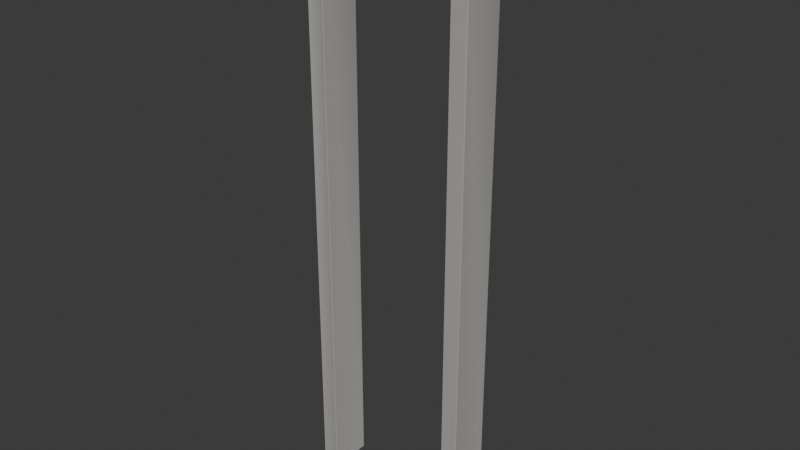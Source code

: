 # Source: doorway_delco_01_w120.blend  (saved by Blender 5.1.30; exported with 4.5.12 LTS)
import bpy
from mathutils import Matrix  # noqa: F401  (used for matrix-valued properties, if any)

bpy.ops.wm.read_factory_settings(use_empty=True)
scene = bpy.context.scene
scene.name = 'Scene'

# ---- collections
col_collection = bpy.data.collections.new('Collection'); scene.collection.children.link(col_collection)
col_breach_delco_01_w160 = bpy.data.collections.new('breach_delco_01_w160'); scene.collection.children.link(col_breach_delco_01_w160)
col_breach_delco_01_w160_breached = bpy.data.collections.new('breach_delco_01_w160_breached'); scene.collection.children.link(col_breach_delco_01_w160_breached)
col_doorway_delco_01_w110 = bpy.data.collections.new('doorway_delco_01_w110'); scene.collection.children.link(col_doorway_delco_01_w110)
col_doorway_delco_01_w120 = bpy.data.collections.new('doorway_delco_01_w120'); scene.collection.children.link(col_doorway_delco_01_w120)

# ---- materials (node trees are filled in below, after node groups)
mat_m_doorway_concrete = bpy.data.materials.new('M_Doorway_concrete')

# ---- material node trees
mat_m_doorway_concrete.use_nodes = True; mat_m_doorway_concrete.node_tree.nodes.clear()
_N = mat_m_doorway_concrete.node_tree.nodes; _L = mat_m_doorway_concrete.node_tree.links
n0 = _N.new('ShaderNodeBsdfPrincipled'); n0.name = 'Principled BSDF'; n0.location = (-200, 100)
n0.inputs[2].default_value = 0.92
n1 = _N.new('ShaderNodeOutputMaterial'); n1.name = 'Material Output'; n1.location = (200, 100)
n2 = _N.new('ShaderNodeVertexColor'); n2.name = 'Color Attribute'; n2.location = (0, 0)
n2.layer_name = 'Wear'
n3 = _N.new('ShaderNodeMix'); n3.name = 'Mix'; n3.location = (0, 0)
n3.data_type = 'RGBA'
n3.blend_type = 'MULTIPLY'
n3.inputs[0].default_value = 1.0
n3.inputs[6].default_value = (0.5, 0.49, 0.46, 1.0)
_L.new(n0.outputs[0], n1.inputs[0])
_L.new(n2.outputs[0], n3.inputs[7])
_L.new(n3.outputs[2], n0.inputs[0])
n1.is_active_output = True

# ---- world
world_world = bpy.data.worlds.new('World'); scene.world = world_world
world_world.use_nodes = True; world_world.node_tree.nodes.clear()
_N = world_world.node_tree.nodes; _L = world_world.node_tree.links
n0 = _N.new('ShaderNodeOutputWorld'); n0.name = 'World Output'; n0.location = (200, 100)
n1 = _N.new('ShaderNodeBackground'); n1.name = 'Background'; n1.location = (-200, 100)
n1.inputs[0].default_value = (0.05088, 0.05088, 0.05088, 1.0)
_L.new(n1.outputs[0], n0.inputs[0])
n0.is_active_output = True
world_world.color = (0.05088, 0.05088, 0.05088)
world_world.sun_shadow_jitter_overblur = 0.0

# ---- meshes
me_doorway_jamb_l = bpy.data.meshes.new('Doorway_Jamb_L')
me_doorway_jamb_l.from_pydata([(-0.597, -0.147, -2.1), (-0.597, -0.15, -2.097), (-0.6, -0.147, -2.097), (-0.597, -0.15, 2.097), (-0.597, -0.147, 2.1), (-0.6, -0.147, 2.097), (-0.597, 0.147, -2.1), (-0.6, 0.147, -2.097), (-0.597, 0.15, -2.097), (-0.597, 0.147, 2.1), (-0.597, 0.15, 2.097), (-0.6, 0.147, 2.097), (-0.483, -0.147, -2.1), (-0.48, -0.147, -2.097), (-0.483, -0.15, -2.097), (-0.483, -0.147, 2.1), (-0.483, -0.15, 2.097), (-0.48, -0.147, 2.097), (-0.483, 0.147, -2.1), (-0.483, 0.15, -2.097), (-0.48, 0.147, -2.097), (-0.483, 0.147, 2.1), (-0.48, 0.147, 2.097), (-0.483, 0.15, 2.097)], [], [(0, 1, 2), (3, 4, 5), (6, 7, 8), (9, 10, 11), (12, 13, 14), (15, 16, 17), (18, 19, 20), (21, 22, 23), (6, 0, 2, 7), (1, 3, 5, 2), (4, 9, 11, 5), (10, 8, 7, 11), (18, 6, 8, 19), (9, 21, 23, 10), (22, 20, 19, 23), (12, 18, 20, 13), (21, 15, 17, 22), (16, 14, 13, 17), (0, 12, 14, 1), (15, 4, 3, 16), (6, 18, 12, 0), (2, 5, 11, 7), (14, 16, 3, 1), (21, 9, 4, 15), (8, 10, 23, 19), (20, 22, 17, 13)])
_uv = me_doorway_jamb_l.uv_layers.new(name='UVMap')
_uv.uv.foreach_set('vector', [-0.7164, -2.52, -0.7164, -2.516, -0.72, -2.516, -0.7164, 2.516, -0.7164, 2.52, -0.72, 2.516, -0.7164, -2.52, -0.72, -2.516, -0.7164, -2.516, -0.7164, 2.52, -0.7164, 2.516, -0.72, 2.516, -0.1764, -2.52, -0.1764, -2.516, -0.18, -2.516, -0.1764, 2.52, -0.18, 2.516, -0.1764, 2.516, 0.1764, -2.52, 0.18, -2.516, 0.1764, -2.516, 0.1764, 2.52, 0.1764, 2.516, 0.18, 2.516, -0.7164, 0.1764, -0.7164, -0.1764, -0.72, -0.1764, -0.72, 0.1764, -0.7164, -2.516, -0.7164, 2.516, -0.72, 2.516, -0.72, -2.516, -0.7164, -0.1764, -0.7164, 0.1764, -0.72, 0.1764, -0.72, -0.1764, -0.7164, 2.516, -0.7164, -2.516, -0.72, -2.516, -0.72, 2.516, -0.5796, -2.52, -0.7164, -2.52, -0.7164, -2.516, -0.5796, -2.516, -0.7164, 2.52, -0.5796, 2.52, -0.5796, 2.516, -0.7164, 2.516, 0.1764, 2.516, 0.1764, -2.516, 0.18, -2.516, 0.18, 2.516, -0.1764, -2.52, 0.1764, -2.52, 0.1764, -2.516, -0.1764, -2.516, 0.1764, 2.52, -0.1764, 2.52, -0.1764, 2.516, 0.1764, 2.516, -0.18, 2.516, -0.18, -2.516, -0.1764, -2.516, -0.1764, 2.516, -0.7164, -2.52, -0.5796, -2.52, -0.5796, -2.516, -0.7164, -2.516, -0.5796, 2.52, -0.7164, 2.52, -0.7164, 2.516, -0.5796, 2.516, -0.7164, 0.1764, -0.5796, 0.1764, -0.5796, -0.1764, -0.7164, -0.1764, -0.1764, -2.516, -0.1764, 2.516, 0.1764, 2.516, 0.1764, -2.516, -0.5796, -2.516, -0.5796, 2.516, -0.7164, 2.516, -0.7164, -2.516, -0.5796, 0.1764, -0.7164, 0.1764, -0.7164, -0.1764, -0.5796, -0.1764, -0.7164, -2.516, -0.7164, 2.516, -0.5796, 2.516, -0.5796, -2.516, 0.1764, -2.516, 0.1764, 2.516, -0.1764, 2.516, -0.1764, -2.516])
_ca = me_doorway_jamb_l.color_attributes.new('Wear', 'BYTE_COLOR', 'CORNER')
_ca.data.foreach_set('color', [0.6867, 0.6654, 0.6445, 1.0, 0.8632, 0.8308, 0.8148, 1.0, 1.0, 0.9647, 0.9387, 1.0, 0.9387, 0.9387, 0.9823, 1.0, 0.9647, 0.9734, 1.0, 1.0, 0.9647, 0.9734, 1.0, 1.0, 0.6584, 0.6376, 0.624, 1.0, 0.7379, 0.7084, 0.6939, 1.0, 0.7758, 0.7454, 0.7305, 1.0, 0.7835, 0.7835, 0.8148, 1.0, 0.7758, 0.7758, 0.8148, 1.0, 0.6308, 0.6376, 0.6584, 1.0, 0.7913, 0.7605, 0.7454, 1.0, 0.9387, 0.8963, 0.8796, 1.0, 0.7011, 0.6724, 0.6584, 1.0, 0.8714, 0.8714, 0.9131, 1.0, 0.6795, 0.6867, 0.7157, 1.0, 0.8879, 0.8963, 0.9301, 1.0, 0.956, 0.9131, 0.8963, 1.0, 0.9387, 0.9047, 0.8879, 1.0, 0.9823, 0.9473, 0.9216, 1.0, 0.7605, 0.7682, 0.7991, 1.0, 0.6724, 0.6795, 0.7011, 1.0, 0.8228, 0.8308, 0.8632, 1.0, 0.6654, 0.6376, 0.6172, 1.0, 0.6939, 0.6654, 0.6445, 1.0, 1.0, 0.9647, 0.9301, 1.0, 0.7379, 0.7084, 0.6867, 1.0, 0.8469, 0.8308, 0.8388, 1.0, 0.956, 0.9473, 0.9473, 1.0, 0.9911, 0.9734, 0.9823, 1.0, 0.9734, 0.956, 0.9647, 1.0, 0.9647, 0.9734, 1.0, 1.0, 0.7758, 0.7835, 0.8228, 1.0, 0.624, 0.6376, 0.6654, 1.0, 0.956, 0.9734, 1.0, 1.0, 0.7913, 0.7835, 0.7835, 1.0, 0.7605, 0.7454, 0.7529, 1.0, 0.7157, 0.7084, 0.7157, 1.0, 0.6445, 0.6376, 0.6445, 1.0, 0.956, 0.9131, 0.8879, 1.0, 0.6654, 0.6376, 0.6172, 1.0, 0.7835, 0.7454, 0.7231, 1.0, 0.9473, 0.9047, 0.8796, 1.0, 0.7758, 0.7835, 0.8228, 1.0, 0.7529, 0.7682, 0.7991, 1.0, 0.8148, 0.8228, 0.8632, 1.0, 0.7682, 0.7758, 0.8148, 1.0, 0.6867, 0.6795, 0.6867, 1.0, 0.956, 0.9473, 0.956, 1.0, 0.9216, 0.9047, 0.9131, 1.0, 0.8388, 0.8308, 0.8388, 1.0, 0.7991, 0.7605, 0.7379, 1.0, 0.956, 0.9131, 0.8879, 1.0, 0.9911, 0.9473, 0.9216, 1.0, 0.9387, 0.9047, 0.8714, 1.0, 0.7529, 0.7682, 0.7991, 1.0, 0.8632, 0.8714, 0.9131, 1.0, 0.8879, 0.8963, 0.9387, 1.0, 0.6654, 0.6795, 0.7084, 1.0, 0.7011, 0.6867, 0.6939, 1.0, 0.6795, 0.6724, 0.6795, 1.0, 0.9131, 0.8963, 0.9047, 1.0, 0.9131, 0.8963, 0.9047, 1.0, 0.6939, 0.6654, 0.6445, 1.0, 0.7991, 0.7605, 0.7379, 1.0, 0.7011, 0.6724, 0.6514, 1.0, 0.8714, 0.8308, 0.807, 1.0, 0.8632, 0.8714, 0.9131, 1.0, 0.9647, 0.9734, 1.0, 1.0, 0.9301, 0.9387, 0.9823, 1.0, 0.6795, 0.6867, 0.7157, 1.0, 0.6724, 0.6376, 0.6105, 1.0, 0.9734, 0.9216, 0.8714, 1.0, 0.807, 0.7605, 0.7305, 1.0, 0.7011, 0.6654, 0.6308, 1.0, 0.9734, 0.956, 0.9647, 1.0, 0.9911, 0.9734, 0.9823, 1.0, 0.6445, 0.6376, 0.6445, 1.0, 0.7157, 0.7084, 0.7157, 1.0, 0.6795, 0.6724, 0.6795, 1.0, 0.7011, 0.6867, 0.6939, 1.0, 0.956, 0.9473, 0.9473, 1.0, 0.8469, 0.8308, 0.8388, 1.0, 0.7454, 0.7605, 0.8148, 1.0, 0.7682, 0.7835, 0.8388, 1.0, 0.9473, 0.9734, 1.0, 1.0, 0.855, 0.8714, 0.9301, 1.0, 0.7605, 0.7454, 0.7529, 1.0, 0.7913, 0.7835, 0.7835, 1.0, 0.8388, 0.8308, 0.8388, 1.0, 0.9216, 0.9047, 0.9131, 1.0, 0.956, 0.9473, 0.956, 1.0, 0.6867, 0.6795, 0.6867, 1.0, 0.9131, 0.8963, 0.9047, 1.0, 0.9131, 0.8963, 0.9047, 1.0])
me_doorway_jamb_l.materials.append(mat_m_doorway_concrete)
me_doorway_jamb_l.update()
me_doorway_jamb_r = bpy.data.meshes.new('Doorway_Jamb_R')
me_doorway_jamb_r.from_pydata([(0.483, -0.147, -2.1), (0.483, -0.15, -2.097), (0.48, -0.147, -2.097), (0.483, -0.15, 2.097), (0.483, -0.147, 2.1), (0.48, -0.147, 2.097), (0.483, 0.147, -2.1), (0.48, 0.147, -2.097), (0.483, 0.15, -2.097), (0.483, 0.147, 2.1), (0.483, 0.15, 2.097), (0.48, 0.147, 2.097), (0.597, -0.147, -2.1), (0.6, -0.147, -2.097), (0.597, -0.15, -2.097), (0.597, -0.147, 2.1), (0.597, -0.15, 2.097), (0.6, -0.147, 2.097), (0.597, 0.147, -2.1), (0.597, 0.15, -2.097), (0.6, 0.147, -2.097), (0.597, 0.147, 2.1), (0.6, 0.147, 2.097), (0.597, 0.15, 2.097)], [], [(0, 1, 2), (3, 4, 5), (6, 7, 8), (9, 10, 11), (12, 13, 14), (15, 16, 17), (18, 19, 20), (21, 22, 23), (6, 0, 2, 7), (1, 3, 5, 2), (4, 9, 11, 5), (10, 8, 7, 11), (18, 6, 8, 19), (9, 21, 23, 10), (22, 20, 19, 23), (12, 18, 20, 13), (21, 15, 17, 22), (16, 14, 13, 17), (0, 12, 14, 1), (15, 4, 3, 16), (6, 18, 12, 0), (2, 5, 11, 7), (14, 16, 3, 1), (21, 9, 4, 15), (8, 10, 23, 19), (20, 22, 17, 13)])
_uv = me_doorway_jamb_r.uv_layers.new(name='UVMap')
_uv.uv.foreach_set('vector', [-0.1764, -2.52, -0.18, -2.516, -0.1764, -2.516, -0.18, 2.516, -0.1764, 2.52, -0.1764, 2.516, 0.1764, -2.52, 0.1764, -2.516, 0.18, -2.516, 0.1764, 2.52, 0.18, 2.516, 0.1764, 2.516, 0.7164, -2.52, 0.72, -2.516, 0.7164, -2.516, 0.7164, 2.52, 0.7164, 2.516, 0.72, 2.516, 0.7164, -2.52, 0.7164, -2.516, 0.72, -2.516, 0.7164, 2.52, 0.72, 2.516, 0.7164, 2.516, 0.1764, -2.52, -0.1764, -2.52, -0.1764, -2.516, 0.1764, -2.516, -0.18, -2.516, -0.18, 2.516, -0.1764, 2.516, -0.1764, -2.516, -0.1764, 2.52, 0.1764, 2.52, 0.1764, 2.516, -0.1764, 2.516, 0.18, 2.516, 0.18, -2.516, 0.1764, -2.516, 0.1764, 2.516, 0.7164, -2.52, 0.5796, -2.52, 0.5796, -2.516, 0.7164, -2.516, 0.5796, 2.52, 0.7164, 2.52, 0.7164, 2.516, 0.5796, 2.516, 0.72, 2.516, 0.72, -2.516, 0.7164, -2.516, 0.7164, 2.516, 0.7164, -0.1764, 0.7164, 0.1764, 0.72, 0.1764, 0.72, -0.1764, 0.7164, 0.1764, 0.7164, -0.1764, 0.72, -0.1764, 0.72, 0.1764, 0.7164, 2.516, 0.7164, -2.516, 0.72, -2.516, 0.72, 2.516, 0.5796, -2.52, 0.7164, -2.52, 0.7164, -2.516, 0.5796, -2.516, 0.7164, 2.52, 0.5796, 2.52, 0.5796, 2.516, 0.7164, 2.516, 0.5796, 0.1764, 0.7164, 0.1764, 0.7164, -0.1764, 0.5796, -0.1764, -0.1764, -2.516, -0.1764, 2.516, 0.1764, 2.516, 0.1764, -2.516, 0.7164, -2.516, 0.7164, 2.516, 0.5796, 2.516, 0.5796, -2.516, 0.7164, 0.1764, 0.5796, 0.1764, 0.5796, -0.1764, 0.7164, -0.1764, 0.5796, -2.516, 0.5796, 2.516, 0.7164, 2.516, 0.7164, -2.516, 0.1764, -2.516, 0.1764, 2.516, -0.1764, 2.516, -0.1764, -2.516])
_ca = me_doorway_jamb_r.color_attributes.new('Wear', 'BYTE_COLOR', 'CORNER')
_ca.data.foreach_set('color', [0.8228, 0.7913, 0.7682, 1.0, 0.8388, 0.807, 0.7835, 1.0, 0.956, 0.9216, 0.8963, 1.0, 0.8148, 0.8148, 0.8469, 1.0, 0.855, 0.855, 0.8963, 1.0, 0.7454, 0.7454, 0.7758, 1.0, 0.8388, 0.807, 0.7913, 1.0, 0.956, 0.9131, 0.8963, 1.0, 0.855, 0.8228, 0.807, 1.0, 0.6584, 0.6654, 0.6939, 1.0, 0.7305, 0.7379, 0.7682, 1.0, 0.7454, 0.7529, 0.7835, 1.0, 0.7991, 0.7682, 0.7454, 1.0, 0.8308, 0.7991, 0.7758, 1.0, 0.8308, 0.7991, 0.7758, 1.0, 0.7305, 0.7379, 0.7682, 1.0, 0.8308, 0.8388, 0.8714, 1.0, 0.8714, 0.8714, 0.9131, 1.0, 0.7605, 0.7305, 0.7084, 1.0, 0.7379, 0.7084, 0.6939, 1.0, 0.9647, 0.9216, 0.9047, 1.0, 0.7605, 0.7682, 0.7991, 1.0, 0.6795, 0.6867, 0.7157, 1.0, 0.7835, 0.7913, 0.8228, 1.0, 0.8469, 0.807, 0.7835, 1.0, 0.8228, 0.7913, 0.7682, 1.0, 0.956, 0.9216, 0.8879, 1.0, 0.956, 0.9216, 0.8879, 1.0, 0.8148, 0.7991, 0.807, 1.0, 0.8308, 0.8228, 0.8228, 1.0, 0.7605, 0.7529, 0.7529, 1.0, 0.9301, 0.9131, 0.9216, 1.0, 0.8469, 0.855, 0.8963, 1.0, 0.6584, 0.6654, 0.6939, 1.0, 0.7379, 0.7529, 0.7835, 1.0, 0.7379, 0.7454, 0.7835, 1.0, 0.7529, 0.7379, 0.7454, 1.0, 0.8388, 0.8228, 0.8308, 1.0, 0.9301, 0.9131, 0.9216, 1.0, 0.7682, 0.7529, 0.7605, 1.0, 0.7605, 0.7305, 0.7084, 1.0, 0.8469, 0.807, 0.7835, 1.0, 0.8632, 0.8228, 0.7991, 1.0, 0.7454, 0.7084, 0.6867, 1.0, 0.6584, 0.6654, 0.6939, 1.0, 0.7529, 0.7682, 0.7991, 1.0, 0.7835, 0.7913, 0.8308, 1.0, 0.7305, 0.7379, 0.7758, 1.0, 0.7011, 0.6867, 0.6939, 1.0, 0.9387, 0.9216, 0.9301, 1.0, 0.7231, 0.7084, 0.7157, 1.0, 0.807, 0.7913, 0.7991, 1.0, 0.7991, 0.7682, 0.7454, 1.0, 0.7605, 0.7305, 0.7084, 1.0, 0.9647, 0.9216, 0.8963, 1.0, 0.8308, 0.7991, 0.7758, 1.0, 0.7529, 0.7682, 0.7991, 1.0, 0.7231, 0.7379, 0.7682, 1.0, 0.8632, 0.8714, 0.9131, 1.0, 0.6795, 0.6867, 0.7231, 1.0, 0.855, 0.8388, 0.8469, 1.0, 0.807, 0.7991, 0.7991, 1.0, 0.807, 0.7991, 0.7991, 1.0, 0.8879, 0.8796, 0.8796, 1.0, 0.8228, 0.7913, 0.7682, 1.0, 0.7991, 0.7682, 0.7454, 1.0, 0.8308, 0.7991, 0.7758, 1.0, 0.8388, 0.807, 0.7758, 1.0, 0.7231, 0.7379, 0.7682, 1.0, 0.8469, 0.855, 0.8963, 1.0, 0.807, 0.8148, 0.855, 1.0, 0.8308, 0.8388, 0.8796, 1.0, 0.855, 0.807, 0.7682, 1.0, 0.7758, 0.7305, 0.6939, 1.0, 0.8148, 0.7682, 0.7305, 1.0, 0.8388, 0.7913, 0.7529, 1.0, 0.9301, 0.9131, 0.9216, 1.0, 0.7605, 0.7529, 0.7529, 1.0, 0.7682, 0.7529, 0.7605, 1.0, 0.9301, 0.9131, 0.9216, 1.0, 0.807, 0.7991, 0.7991, 1.0, 0.855, 0.8388, 0.8469, 1.0, 0.8308, 0.8228, 0.8228, 1.0, 0.8148, 0.7991, 0.807, 1.0, 0.7454, 0.7682, 0.8148, 1.0, 0.6445, 0.6654, 0.7084, 1.0, 0.8388, 0.855, 0.9131, 1.0, 0.7157, 0.7379, 0.7835, 1.0, 0.8388, 0.8228, 0.8308, 1.0, 0.7529, 0.7379, 0.7454, 1.0, 0.807, 0.7913, 0.7991, 1.0, 0.7231, 0.7084, 0.7157, 1.0, 0.9387, 0.9216, 0.9301, 1.0, 0.7011, 0.6867, 0.6939, 1.0, 0.8879, 0.8796, 0.8796, 1.0, 0.807, 0.7991, 0.7991, 1.0])
me_doorway_jamb_r.materials.append(mat_m_doorway_concrete)
me_doorway_jamb_r.update()
me_doorway_header = bpy.data.meshes.new('Doorway_Header')
me_doorway_header.from_pydata([(-0.477, -0.147, 1.88), (-0.477, -0.15, 1.883), (-0.48, -0.147, 1.883), (-0.477, -0.15, 2.097), (-0.477, -0.147, 2.1), (-0.48, -0.147, 2.097), (-0.477, 0.147, 1.88), (-0.48, 0.147, 1.883), (-0.477, 0.15, 1.883), (-0.477, 0.147, 2.1), (-0.477, 0.15, 2.097), (-0.48, 0.147, 2.097), (0.477, -0.147, 1.88), (0.48, -0.147, 1.883), (0.477, -0.15, 1.883), (0.477, -0.147, 2.1), (0.477, -0.15, 2.097), (0.48, -0.147, 2.097), (0.477, 0.147, 1.88), (0.477, 0.15, 1.883), (0.48, 0.147, 1.883), (0.477, 0.147, 2.1), (0.48, 0.147, 2.097), (0.477, 0.15, 2.097)], [], [(0, 1, 2), (3, 4, 5), (6, 7, 8), (9, 10, 11), (12, 13, 14), (15, 16, 17), (18, 19, 20), (21, 22, 23), (6, 0, 2, 7), (1, 3, 5, 2), (4, 9, 11, 5), (10, 8, 7, 11), (18, 6, 8, 19), (9, 21, 23, 10), (22, 20, 19, 23), (12, 18, 20, 13), (21, 15, 17, 22), (16, 14, 13, 17), (0, 12, 14, 1), (15, 4, 3, 16), (6, 18, 12, 0), (2, 5, 11, 7), (14, 16, 3, 1), (21, 9, 4, 15), (8, 10, 23, 19), (20, 22, 17, 13)])
_uv = me_doorway_header.uv_layers.new(name='UVMap')
_uv.uv.foreach_set('vector', [-0.1764, 2.256, -0.18, 2.26, -0.1764, 2.26, -0.18, 2.516, -0.1764, 2.52, -0.1764, 2.516, 0.1764, 2.256, 0.1764, 2.26, 0.18, 2.26, 0.1764, 2.52, 0.18, 2.516, 0.1764, 2.516, -0.1764, 2.256, -0.1764, 2.26, -0.18, 2.26, -0.1764, 2.52, -0.18, 2.516, -0.1764, 2.516, 0.1764, 2.256, 0.18, 2.26, 0.1764, 2.26, 0.1764, 2.52, 0.1764, 2.516, 0.18, 2.516, 0.1764, 2.256, -0.1764, 2.256, -0.1764, 2.26, 0.1764, 2.26, -0.18, 2.26, -0.18, 2.516, -0.1764, 2.516, -0.1764, 2.26, -0.1764, 2.52, 0.1764, 2.52, 0.1764, 2.516, -0.1764, 2.516, 0.18, 2.516, 0.18, 2.26, 0.1764, 2.26, 0.1764, 2.516, 0.5724, 2.256, -0.5724, 2.256, -0.5724, 2.26, 0.5724, 2.26, -0.5724, 2.52, 0.5724, 2.52, 0.5724, 2.516, -0.5724, 2.516, 0.1764, 2.516, 0.1764, 2.26, 0.18, 2.26, 0.18, 2.516, -0.1764, 2.256, 0.1764, 2.256, 0.1764, 2.26, -0.1764, 2.26, 0.1764, 2.52, -0.1764, 2.52, -0.1764, 2.516, 0.1764, 2.516, -0.18, 2.516, -0.18, 2.26, -0.1764, 2.26, -0.1764, 2.516, -0.5724, 2.256, 0.5724, 2.256, 0.5724, 2.26, -0.5724, 2.26, 0.5724, 2.52, -0.5724, 2.52, -0.5724, 2.516, 0.5724, 2.516, -0.5724, 0.1764, 0.5724, 0.1764, 0.5724, -0.1764, -0.5724, -0.1764, -0.1764, 2.26, -0.1764, 2.516, 0.1764, 2.516, 0.1764, 2.26, 0.5724, 2.26, 0.5724, 2.516, -0.5724, 2.516, -0.5724, 2.26, 0.5724, 0.1764, -0.5724, 0.1764, -0.5724, -0.1764, 0.5724, -0.1764, -0.5724, 2.26, -0.5724, 2.516, 0.5724, 2.516, 0.5724, 2.26, 0.1764, 2.26, 0.1764, 2.516, -0.1764, 2.516, -0.1764, 2.26])
_ca = me_doorway_header.color_attributes.new('Wear', 'BYTE_COLOR', 'CORNER')
_ca.data.foreach_set('color', [0.956, 0.9216, 0.8963, 1.0, 0.956, 0.9131, 0.8963, 1.0, 0.6724, 0.6445, 0.6308, 1.0, 0.956, 0.9647, 1.0, 1.0, 0.8963, 0.8963, 0.9387, 1.0, 0.7011, 0.7084, 0.7379, 1.0, 0.9647, 0.9301, 0.9047, 1.0, 0.9216, 0.8879, 0.8632, 1.0, 1.0, 0.9647, 0.9473, 1.0, 0.7913, 0.7913, 0.8308, 1.0, 0.8228, 0.8308, 0.8632, 1.0, 0.7605, 0.7605, 0.7913, 1.0, 0.8308, 0.7991, 0.7835, 1.0, 0.956, 0.9216, 0.8963, 1.0, 0.807, 0.7758, 0.7529, 1.0, 0.956, 0.9647, 1.0, 1.0, 0.6654, 0.6724, 0.7011, 1.0, 0.7157, 0.7231, 0.7529, 1.0, 0.8879, 0.855, 0.8308, 1.0, 0.9823, 0.9473, 0.9216, 1.0, 0.8388, 0.807, 0.7835, 1.0, 0.8308, 0.8388, 0.8714, 1.0, 0.6584, 0.6584, 0.6867, 1.0, 0.9647, 0.9647, 1.0, 1.0, 0.9734, 0.9301, 0.9047, 1.0, 0.9647, 0.9216, 0.8963, 1.0, 0.6795, 0.6514, 0.6308, 1.0, 0.9301, 0.8879, 0.855, 1.0, 0.9301, 0.9131, 0.9216, 1.0, 0.9823, 0.9647, 0.9734, 1.0, 0.7231, 0.7084, 0.7157, 1.0, 0.6584, 0.6445, 0.6514, 1.0, 0.8879, 0.8963, 0.9387, 1.0, 0.7835, 0.7913, 0.8308, 1.0, 0.7529, 0.7605, 0.7991, 1.0, 0.7011, 0.7084, 0.7379, 1.0, 0.8388, 0.8308, 0.8388, 1.0, 0.9823, 0.9647, 0.9734, 1.0, 0.8963, 0.8879, 0.8879, 1.0, 0.7758, 0.7605, 0.7682, 1.0, 0.8879, 0.855, 0.8228, 1.0, 0.9734, 0.9301, 0.9047, 1.0, 1.0, 0.9647, 0.9387, 1.0, 0.9911, 0.9473, 0.9131, 1.0, 0.7835, 0.7913, 0.8308, 1.0, 0.8228, 0.8388, 0.8796, 1.0, 0.956, 0.9647, 1.0, 1.0, 0.8148, 0.8308, 0.8632, 1.0, 0.6724, 0.6654, 0.6654, 1.0, 0.8148, 0.7991, 0.807, 1.0, 0.956, 0.9387, 0.9473, 1.0, 0.9823, 0.9734, 0.9734, 1.0, 0.8388, 0.7991, 0.7758, 1.0, 0.8879, 0.855, 0.8228, 1.0, 0.8388, 0.807, 0.7835, 1.0, 0.9647, 0.9216, 0.8879, 1.0, 0.8228, 0.8388, 0.8796, 1.0, 0.9473, 0.9647, 1.0, 1.0, 0.7157, 0.7231, 0.7529, 1.0, 0.6514, 0.6584, 0.6939, 1.0, 0.6867, 0.6724, 0.6795, 1.0, 0.7835, 0.7758, 0.7758, 1.0, 0.9301, 0.9216, 0.9216, 1.0, 0.7379, 0.7231, 0.7305, 1.0, 0.9647, 0.9216, 0.8963, 1.0, 0.8388, 0.7991, 0.7758, 1.0, 0.807, 0.7758, 0.7529, 1.0, 0.956, 0.9216, 0.8879, 1.0, 0.9473, 0.9647, 1.0, 1.0, 0.8879, 0.8963, 0.9387, 1.0, 0.956, 0.9647, 1.0, 1.0, 0.6654, 0.6724, 0.7084, 1.0, 0.9823, 0.9301, 0.8879, 1.0, 0.9047, 0.855, 0.8148, 1.0, 0.8469, 0.7991, 0.7605, 1.0, 0.9734, 0.9216, 0.8796, 1.0, 0.6584, 0.6445, 0.6514, 1.0, 0.7231, 0.7084, 0.7157, 1.0, 0.7758, 0.7605, 0.7682, 1.0, 0.8963, 0.8879, 0.8879, 1.0, 0.7835, 0.7758, 0.7758, 1.0, 0.6867, 0.6724, 0.6795, 1.0, 0.9823, 0.9647, 0.9734, 1.0, 0.9301, 0.9131, 0.9216, 1.0, 0.8148, 0.8308, 0.8879, 1.0, 0.7758, 0.7913, 0.8469, 1.0, 0.8796, 0.8963, 0.956, 1.0, 0.9387, 0.956, 1.0, 1.0, 0.9823, 0.9647, 0.9734, 1.0, 0.8388, 0.8308, 0.8388, 1.0, 0.9823, 0.9734, 0.9734, 1.0, 0.956, 0.9387, 0.9473, 1.0, 0.8148, 0.7991, 0.807, 1.0, 0.6724, 0.6654, 0.6654, 1.0, 0.7379, 0.7231, 0.7305, 1.0, 0.9301, 0.9216, 0.9216, 1.0])
me_doorway_header.materials.append(mat_m_doorway_concrete)
me_doorway_header.update()
me_doorway_colonly = bpy.data.meshes.new('Doorway-colonly')
me_doorway_colonly.from_pydata([(-0.6, -0.15, -2.1), (-0.6, -0.15, 2.1), (-0.6, 0.15, -2.1), (-0.6, 0.15, 2.1), (-0.48, -0.15, -2.1), (-0.48, -0.15, 2.1), (-0.48, 0.15, -2.1), (-0.48, 0.15, 2.1), (0.48, -0.15, -2.1), (0.48, -0.15, 2.1), (0.48, 0.15, -2.1), (0.48, 0.15, 2.1), (0.6, -0.15, -2.1), (0.6, -0.15, 2.1), (0.6, 0.15, -2.1), (0.6, 0.15, 2.1), (-0.48, -0.15, 1.88), (-0.48, -0.15, 2.1), (-0.48, 0.15, 1.88), (-0.48, 0.15, 2.1), (0.48, -0.15, 1.88), (0.48, -0.15, 2.1), (0.48, 0.15, 1.88), (0.48, 0.15, 2.1)], [], [(0, 1, 3, 2), (2, 3, 7, 6), (6, 7, 5, 4), (4, 5, 1, 0), (2, 6, 4, 0), (7, 3, 1, 5), (8, 9, 11, 10), (10, 11, 15, 14), (14, 15, 13, 12), (12, 13, 9, 8), (10, 14, 12, 8), (15, 11, 9, 13), (16, 17, 19, 18), (18, 19, 23, 22), (22, 23, 21, 20), (20, 21, 17, 16), (18, 22, 20, 16), (23, 19, 17, 21)])
me_doorway_colonly.update()

# ---- objects
ob_doorway_jamb_l = bpy.data.objects.new('Doorway_Jamb_L', me_doorway_jamb_l)
ob_doorway_jamb_r = bpy.data.objects.new('Doorway_Jamb_R', me_doorway_jamb_r)
ob_doorway_header = bpy.data.objects.new('Doorway_Header', me_doorway_header)
ob_doorway_colonly = bpy.data.objects.new('Doorway-colonly', me_doorway_colonly)

# ---- transforms, parenting, visibility, modifiers, constraints
ob_doorway_jamb_l.location = (0.0, 0.0, 0.0)
ob_doorway_jamb_r.location = (0.0, 0.0, 0.0)
ob_doorway_header.location = (0.0, 0.0, 0.0)
ob_doorway_colonly.location = (0.0, 0.0, 0.0)
ob_doorway_colonly.hide_render = True
ob_doorway_colonly.display_type = 'WIRE'

# ---- collection membership
col_doorway_delco_01_w120.objects.link(ob_doorway_jamb_l)
col_doorway_delco_01_w120.objects.link(ob_doorway_jamb_r)
col_doorway_delco_01_w120.objects.link(ob_doorway_header)
col_doorway_delco_01_w120.objects.link(ob_doorway_colonly)

# ---- scene / render settings (as saved in the file)
scene.frame_start = 1; scene.frame_end = 250; scene.frame_set(1)
scene.render.engine = 'BLENDER_EEVEE_NEXT'
scene.render.bake_bias = 0.0
scene.render.bake_samples = 0
scene.cycles.sampling_pattern = 'TABULATED_SOBOL'
scene.eevee.use_volume_custom_range = False
bpy.context.view_layer.update()

# ---- added for rendering (the .blend has no active camera and no usable light): camera, sun
cam_auto = bpy.data.cameras.new('AutoCamera')
cam_auto.lens = 50.0
cam_auto.sensor_width = 36.0
cam_auto.clip_end = 1000.0
ob_auto_camera = bpy.data.objects.new('AutoCamera', cam_auto)
scene.collection.objects.link(ob_auto_camera)
ob_auto_camera.location = (4.05096, -4.86116, 3.24077)
ob_auto_camera.rotation_euler = (1.09748, -7.21219e-08, 0.694738)
scene.camera = ob_auto_camera
light_auto_sun = bpy.data.lights.new('AutoSun', 'SUN')
light_auto_sun.energy = 3.0
light_auto_sun.angle = 0.0523599
ob_auto_sun = bpy.data.objects.new('AutoSun', light_auto_sun)
scene.collection.objects.link(ob_auto_sun)
ob_auto_sun.rotation_euler = (0.872665, 0.174533, 0.523599)
bpy.context.view_layer.update()
